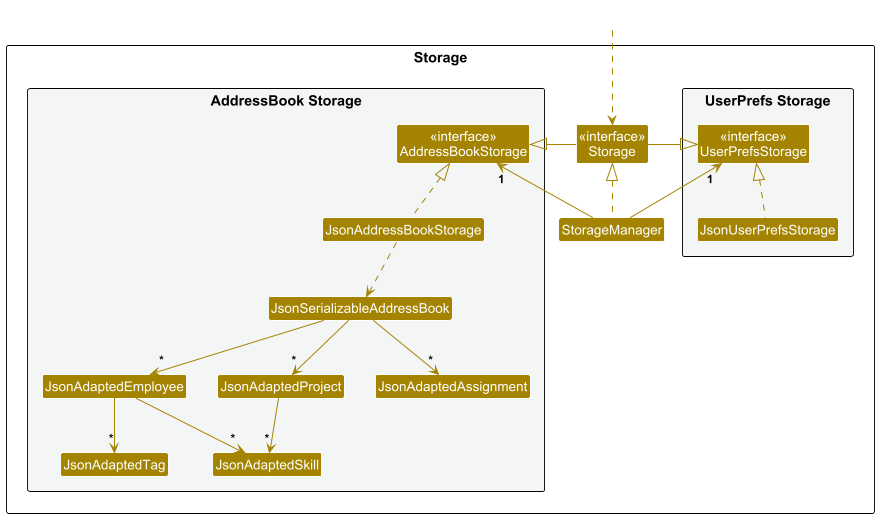

The diagram above was rendered by PlantUML. Its source (embedded in the PNG):
@startuml
!include style.puml
skinparam arrowThickness 1.1
skinparam arrowColor STORAGE_COLOR
skinparam classBackgroundColor STORAGE_COLOR

package Storage as StoragePackage {

package "UserPrefs Storage" #F4F6F6{
Class "<<interface>>\nUserPrefsStorage" as UserPrefsStorage
Class JsonUserPrefsStorage
}

Class "<<interface>>\nStorage" as Storage
Class StorageManager

package "AddressBook Storage" #F4F6F6{
Class "<<interface>>\nAddressBookStorage" as AddressBookStorage
Class JsonAddressBookStorage
Class JsonSerializableAddressBook
Class JsonAdaptedEmployee
Class JsonAdaptedProject
Class JsonAdaptedAssignment
Class JsonAdaptedTag
Class JsonAdaptedSkill
}

}

Class HiddenOutside #FFFFFF
HiddenOutside ..> Storage

StorageManager .up.|> Storage
StorageManager -up-> "1" UserPrefsStorage
StorageManager -up-> "1" AddressBookStorage

Storage -left-|> UserPrefsStorage
Storage -right-|> AddressBookStorage

JsonUserPrefsStorage .up.|> UserPrefsStorage
JsonAddressBookStorage .up.|> AddressBookStorage
JsonAddressBookStorage ..> JsonSerializableAddressBook
JsonSerializableAddressBook --> "*" JsonAdaptedEmployee
JsonAdaptedEmployee --> "*" JsonAdaptedTag
JsonAdaptedEmployee --> "*" JsonAdaptedSkill
JsonSerializableAddressBook --> "*" JsonAdaptedProject
JsonAdaptedProject --> "*" JsonAdaptedSkill
JsonSerializableAddressBook --> "*" JsonAdaptedAssignment

@enduml